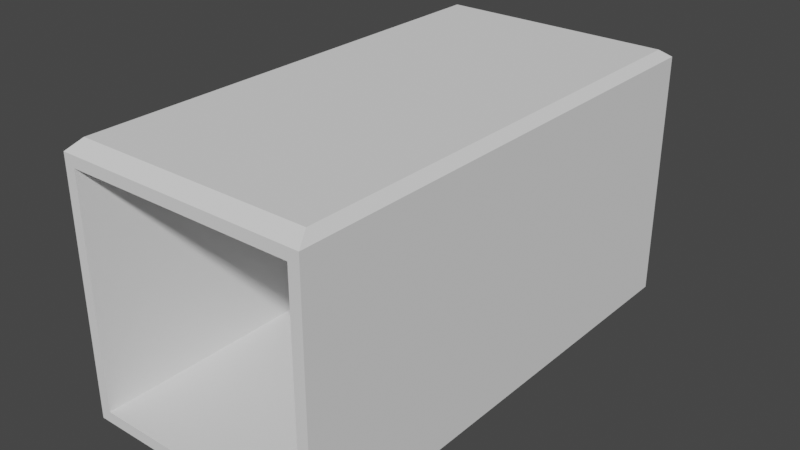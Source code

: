 # Source: Container.blend  (saved by Blender 2.83.19; exported with 4.5.12 LTS)
import bpy
from mathutils import Matrix  # noqa: F401  (used for matrix-valued properties, if any)

bpy.ops.wm.read_factory_settings(use_empty=True)
scene = bpy.context.scene
scene.name = 'Scene'

# ---- collections
col_collection = bpy.data.collections.new('Collection'); scene.collection.children.link(col_collection)

# ---- world
world_world = bpy.data.worlds.new('World'); scene.world = world_world
world_world.use_nodes = True; world_world.node_tree.nodes.clear()
_N = world_world.node_tree.nodes; _L = world_world.node_tree.links
n0 = _N.new('ShaderNodeOutputWorld'); n0.name = 'World Output'; n0.location = (300, 300)
n1 = _N.new('ShaderNodeBackground'); n1.name = 'Background'; n1.location = (10, 300)
n1.inputs[0].default_value = (0.05088, 0.05088, 0.05088, 1.0)
_L.new(n1.outputs[0], n0.inputs[0])
n0.is_active_output = True
world_world.color = (0.05088, 0.05088, 0.05088)
world_world.use_sun_shadow = False
world_world.sun_shadow_jitter_overblur = 0.0

# ---- meshes
me_cube = bpy.data.meshes.new('Cube')
me_cube.from_pydata([(0.9116, 1.0, 0.9116), (0.9116, 1.0, -0.9116), (0.9116, -1.0, 0.9116), (0.9116, -1.0, -0.9116), (-0.9116, 1.0, 0.9116), (-0.9116, 1.0, -0.9116), (-0.9116, -1.0, 0.9116), (-0.9116, -1.0, -0.9116), (1.0, 1.0, -1.0), (-1.0, 1.0, -1.0), (0.9415, 0.9415, 1.073), (-1.0, -1.0, -1.0), (-0.9415, -0.9415, 1.073), (0.9415, -0.9415, 1.073), (1.0, -1.0, -1.0), (-0.9415, 0.9415, 1.073), (1.0, -1.0, 1.0), (-1.0, -1.0, 1.0), (1.0, 1.0, 1.0), (-1.0, 1.0, 1.0)], [], [(10, 15, 12, 13), (2, 6, 4, 0), (11, 17, 19, 9), (9, 8, 14, 11), (8, 18, 16, 14), (1, 3, 2, 0), (5, 1, 8, 9), (1, 0, 18, 8), (7, 6, 17, 11), (2, 3, 14, 16), (4, 5, 9, 19), (6, 2, 16, 17), (3, 7, 11, 14), (0, 4, 19, 18), (7, 5, 4, 6), (1, 5, 7, 3), (13, 12, 17, 16), (10, 13, 16, 18), (12, 15, 19, 17), (15, 10, 18, 19)])
_uv = me_cube.uv_layers.new(name='UVMap')
_uv.uv.foreach_set('vector', [0.9708, 0.02924, 0.9708, 0.9708, 0.02924, 0.9708, 0.02924, 0.02924, 0.0, 0.04419, 2.98e-08, 0.9558, 1.0, 0.9558, 1.0, 0.04419, 0.0, 0.0, 0.0, 1.0, 1.0, 1.0, 1.0, 0.0, 1.0, 1.0, 1.0, 0.0, 0.0, 2.98e-08, 2.98e-08, 1.0, 1.0, 0.0, 1.0, 1.0, 0.0, 1.0, 0.0, 0.0, 1.0, 0.04419, 0.0, 0.04419, 0.0, 0.9558, 1.0, 0.9558, 0.04419, 0.04419, 0.9558, 0.04419, 1.0, 0.0, 0.0, 0.0, 0.9558, 0.04419, 0.9558, 0.9558, 1.0, 1.0, 1.0, 0.0, 0.04419, 0.04419, 0.04419, 0.9558, 0.0, 1.0, 0.0, 0.0, 0.9558, 0.9558, 0.9558, 0.04419, 1.0, 0.0, 1.0, 1.0, 0.04419, 0.9558, 0.04419, 0.04419, 0.0, 0.0, 0.0, 1.0, 0.04419, 0.9558, 0.9558, 0.9558, 1.0, 1.0, 0.0, 1.0, 0.9558, 0.04419, 0.04419, 0.04419, 0.0, 0.0, 1.0, 0.0, 0.9558, 0.9558, 0.04419, 0.9558, 0.0, 1.0, 1.0, 1.0, 0.0, 0.04419, 1.0, 0.04419, 1.0, 0.9558, 0.0, 0.9558, 1.0, 0.04419, 1.0, 0.9558, 2.98e-08, 0.9558, 0.0, 0.04419, 0.02924, 0.02924, 0.02924, 0.9708, 2.98e-08, 1.0, 0.0, 2.98e-08, 0.9708, 0.02924, 0.02924, 0.02924, 0.0, 2.98e-08, 1.0, 0.0, 0.02924, 0.9708, 0.9708, 0.9708, 1.0, 1.0, 2.98e-08, 1.0, 0.9708, 0.9708, 0.9708, 0.02924, 1.0, 0.0, 1.0, 1.0])
me_cube.use_remesh_preserve_volume = False
me_cube.use_remesh_preserve_attributes = False
me_cube.use_mirror_vertex_groups = False
me_cube.update()

# ---- objects
ob_container = bpy.data.objects.new('Container', me_cube)

# ---- transforms, parenting, visibility, modifiers, constraints
ob_container.location = (0.0, 0.0, 2.5)
ob_container.scale = (2.5, 5.0, 2.5)
ob_container.lock_rotations_4d = False
ob_container.empty_display_type = 'ARROWS'
ob_container.lineart.crease_threshold = 0.0

# ---- collection membership
col_collection.objects.link(ob_container)

# ---- scene / render settings (as saved in the file)
scene.frame_start = 1; scene.frame_end = 250; scene.frame_set(1)
scene.render.engine = 'BLENDER_EEVEE_NEXT'
scene.cycles.use_denoising = False
scene.cycles.samples = 128
scene.cycles.sampling_pattern = 'TABULATED_SOBOL'
scene.cycles.use_adaptive_sampling = False
scene.cycles.use_light_tree = False
scene.view_settings.view_transform = 'Filmic'
bpy.context.view_layer.update()

# ---- added for rendering (the .blend has no active camera and no usable light): camera, sun
cam_auto = bpy.data.cameras.new('AutoCamera')
cam_auto.lens = 50.0
cam_auto.sensor_width = 36.0
cam_auto.clip_end = 1000.0
ob_auto_camera = bpy.data.objects.new('AutoCamera', cam_auto)
scene.collection.objects.link(ob_auto_camera)
ob_auto_camera.location = (11.4015, -13.6817, 11.7122)
ob_auto_camera.rotation_euler = (1.09748, -7.21219e-08, 0.694738)
scene.camera = ob_auto_camera
light_auto_sun = bpy.data.lights.new('AutoSun', 'SUN')
light_auto_sun.energy = 3.0
light_auto_sun.angle = 0.0523599
ob_auto_sun = bpy.data.objects.new('AutoSun', light_auto_sun)
scene.collection.objects.link(ob_auto_sun)
ob_auto_sun.rotation_euler = (0.872665, 0.174533, 0.523599)
bpy.context.view_layer.update()
